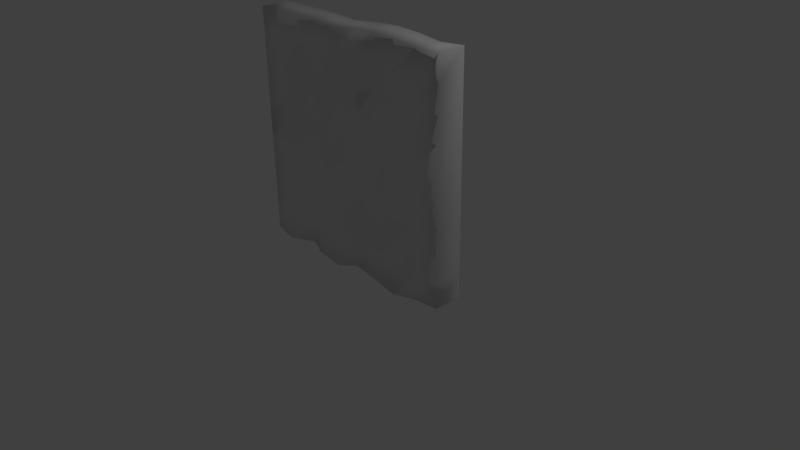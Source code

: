 # Source: WallThin1.blend  (saved by Blender 2.77.0; exported with 4.5.12 LTS)
import bpy
from mathutils import Matrix  # noqa: F401  (used for matrix-valued properties, if any)

bpy.ops.wm.read_factory_settings(use_empty=True)
scene = bpy.context.scene
scene.name = 'Scene'

# ---- collections
col_collection_1 = bpy.data.collections.new('Collection 1'); scene.collection.children.link(col_collection_1)

# ---- materials (node trees are filled in below, after node groups)
mat_material = bpy.data.materials.new('Material')
mat_material.alpha_threshold = 0.0
mat_material.use_transparent_shadow = False
mat_material.roughness = 0.5
mat_material.line_color = (0.0, 0.0, 0.0, 1.0)

# ---- material node trees

# ---- world
world_world = bpy.data.worlds.new('World'); scene.world = world_world
world_world.color = (0.05088, 0.05088, 0.05088)
world_world.use_sun_shadow = False
world_world.sun_shadow_jitter_overblur = 0.0
world_world.cycles.sampling_method = 'MANUAL'

# ---- cameras
cam_camera = bpy.data.cameras.new('Camera')
cam_camera.clip_end = 100.0
cam_camera.lens = 35.0
cam_camera.sensor_width = 32.0
cam_camera.sensor_height = 18.0
cam_camera.ortho_scale = 7.314
cam_camera.dof.focus_distance = 0.0
cam_camera.dof.aperture_fstop = 128.0

# ---- lights
light_lamp = bpy.data.lights.new('Lamp', 'POINT')
light_lamp.transmission_factor = 0.0
light_lamp.cutoff_distance = 30.0
light_lamp.energy = 100.0
light_lamp.shadow_buffer_clip_start = 1.001
light_lamp.shadow_soft_size = 0.1
light_lamp.shadow_maximum_resolution = 0.006
light_lamp.use_absolute_resolution = True

# ---- meshes
me_cube = bpy.data.meshes.new('Cube')
me_cube.from_pydata([(-1.5, -2.384e-07, 1.192e-07), (1.5, -1.192e-07, 1.192e-07), (-1.5, 2.384e-07, 3.0), (1.5, -1.311e-06, 3.0), (-1.226, -0.02965, -0.06221), (-0.821, 0.07328, -0.01783), (-0.552, -0.05491, -0.01504), (-0.1462, -0.08636, -0.04252), (0.13, -0.002385, 0.01903), (0.531, -0.03877, -0.01864), (0.8504, -0.06946, -0.05422), (1.168, -0.0311, -0.002), (-1.5, -1.854e-07, 0.3333), (-1.5, -4.695e-06, 0.6667), (-1.5, -7.947e-08, 1.0), (-1.5, -2.649e-08, 1.333), (-1.5, 2.649e-08, 1.667), (-1.5, 8.17e-05, 2.0), (-1.5, 1.325e-07, 2.333), (-1.5, 1.854e-07, 2.667), (1.5, -2.517e-07, 0.3333), (1.5, 0.0, 0.6667), (1.5, 0.0, 1.0), (1.5, 0.0, 1.333), (1.5, 0.0, 1.667), (1.5, -9.139e-07, 2.0), (1.5, -1.046e-06, 2.333), (1.5, -1.179e-06, 2.667), (-1.144, -0.01362, 3.013), (-0.8357, -0.000585, 3.007), (-0.4911, 0.01017, 2.988), (-0.1376, -0.05493, 2.994), (0.1714, 0.01923, 3.01), (0.5092, 0.009176, 3.029), (0.8527, 0.0007871, 3.012), (1.205, -0.04972, 2.993), (-1.236, -0.05068, 0.386), (-0.8966, -0.001299, 0.2861), (-0.5433, -0.02525, 0.3712), (-0.1125, -0.05397, 0.3198), (0.2223, 0.02587, 0.3595), (0.4994, 0.01055, 0.3306), (0.8458, 0.02046, 0.3313), (1.184, -0.0572, 0.2603), (-1.177, -0.007198, 0.6813), (-0.9201, -0.03667, 0.6997), (-0.5317, -0.0181, 0.7152), (-0.173, 0.03854, 0.7094), (0.1484, 0.08984, 0.6578), (0.5327, -0.06399, 0.6549), (0.8627, -0.003162, 0.6403), (1.172, -0.01951, 0.663), (-1.164, -0.009393, 1.0), (-0.8464, -0.01734, 1.03), (-0.568, 0.01403, 1.008), (-0.1717, 0.04427, 1.081), (0.1482, 0.05671, 1.008), (0.5195, -0.04856, 0.9447), (0.8982, -0.1217, 1.045), (1.172, -0.05224, 1.002), (-1.221, -0.02492, 1.352), (-0.8776, -0.03842, 1.394), (-0.4283, 0.01022, 1.318), (-0.1705, 0.07268, 1.348), (0.1956, 0.01185, 1.322), (0.5818, -0.09895, 1.358), (0.7448, -0.18, 1.336), (1.189, -0.07483, 1.292), (-1.179, 0.08093, 1.654), (-0.8417, 0.07656, 1.658), (-0.5437, 0.1222, 1.733), (-0.1425, 0.04635, 1.685), (0.231, -0.01318, 1.672), (0.4864, -0.06441, 1.634), (0.8576, -0.1244, 1.695), (1.178, -0.09544, 1.661), (-1.13, 0.02714, 1.95), (-0.8232, 0.112, 1.997), (-0.515, 0.1837, 1.967), (-0.2544, 0.1143, 2.024), (0.1294, 0.07375, 2.029), (0.4758, -0.07178, 1.954), (0.8258, -0.06969, 1.984), (1.159, -0.01258, 2.034), (-1.142, 0.006359, 2.318), (-0.8625, 0.1397, 2.266), (-0.5176, 0.1276, 2.329), (-0.1914, 0.1189, 2.401), (0.2022, -0.01343, 2.276), (0.4566, 0.06221, 2.394), (0.8328, -0.01668, 2.353), (1.161, 0.006696, 2.333), (-1.152, -0.06262, 2.637), (-0.8151, 0.01065, 2.68), (-0.4811, 0.02644, 2.738), (-0.1597, -0.04406, 2.719), (0.1423, -0.05261, 2.73), (0.4548, 0.06528, 2.653), (0.8057, -0.01218, 2.658), (1.209, 0.0532, 2.67), (-1.5, -0.3772, 0.002911), (1.5, -0.3772, 0.002911), (-1.5, -0.3772, 3.003), (1.5, -0.3772, 3.003), (-1.226, -0.4068, -0.0593), (-0.8205, -0.3039, -0.01492), (-0.5515, -0.4321, -0.01213), (-0.1457, -0.4635, -0.03961), (0.1305, -0.3796, 0.02194), (0.5315, -0.4159, -0.01573), (0.8509, -0.4466, -0.05131), (1.168, -0.4083, 0.0009103), (-1.5, -0.3772, 0.3362), (-1.5, -0.3772, 0.6696), (-1.5, -0.3772, 1.003), (-1.5, -0.3772, 1.336), (-1.5, -0.3772, 1.67), (-1.5, -0.3771, 2.003), (-1.5, -0.3772, 2.336), (-1.5, -0.3772, 2.67), (1.5, -0.3772, 0.3362), (1.5, -0.3772, 0.6696), (1.5, -0.3772, 1.003), (1.5, -0.3772, 1.336), (1.5, -0.3772, 1.67), (1.5, -0.3772, 2.003), (1.5, -0.3772, 2.336), (1.5, -0.3772, 2.67), (-1.143, -0.3908, 3.016), (-0.8352, -0.3778, 3.01), (-0.4906, -0.367, 2.991), (-0.1371, -0.4321, 2.997), (0.1719, -0.3579, 3.013), (0.5097, -0.368, 3.032), (0.8532, -0.3764, 3.015), (1.206, -0.4269, 2.996), (-1.236, -0.4279, 0.389), (-0.8961, -0.3785, 0.289), (-0.5428, -0.4024, 0.3741), (-0.1121, -0.4311, 0.3227), (0.2228, -0.3513, 0.3624), (0.4999, -0.3666, 0.3335), (0.8463, -0.3567, 0.3342), (1.184, -0.4344, 0.2632), (-1.176, -0.3844, 0.6843), (-0.9196, -0.4138, 0.7026), (-0.5312, -0.3953, 0.7181), (-0.1725, -0.3386, 0.7123), (0.1488, -0.2873, 0.6607), (0.5332, -0.4412, 0.6578), (0.8632, -0.3803, 0.6432), (1.173, -0.3967, 0.6659), (-1.164, -0.3866, 1.003), (-0.8459, -0.3945, 1.033), (-0.5675, -0.3631, 1.011), (-0.1712, -0.3329, 1.084), (0.1487, -0.3205, 1.011), (0.52, -0.4257, 0.9477), (0.8987, -0.4988, 1.048), (1.172, -0.4294, 1.005), (-1.221, -0.4021, 1.355), (-0.8771, -0.4156, 1.397), (-0.4278, -0.367, 1.321), (-0.17, -0.3045, 1.351), (0.1961, -0.3653, 1.325), (0.5822, -0.4761, 1.361), (0.7453, -0.5572, 1.339), (1.189, -0.452, 1.294), (-1.179, -0.2962, 1.657), (-0.8412, -0.3006, 1.661), (-0.5432, -0.255, 1.736), (-0.142, -0.3308, 1.688), (0.2315, -0.3904, 1.675), (0.4869, -0.4416, 1.637), (0.8581, -0.5016, 1.697), (1.178, -0.4726, 1.664), (-1.13, -0.35, 1.953), (-0.8227, -0.2651, 2.0), (-0.5145, -0.1935, 1.97), (-0.2539, -0.2628, 2.027), (0.1299, -0.3034, 2.032), (0.4763, -0.449, 1.957), (0.8263, -0.4469, 1.987), (1.159, -0.3898, 2.037), (-1.141, -0.3708, 2.321), (-0.862, -0.2375, 2.269), (-0.5171, -0.2496, 2.332), (-0.1909, -0.2582, 2.404), (0.2026, -0.3906, 2.279), (0.4571, -0.315, 2.397), (0.8333, -0.3939, 2.356), (1.162, -0.3705, 2.336), (-1.151, -0.4398, 2.64), (-0.8146, -0.3665, 2.683), (-0.4806, -0.3507, 2.741), (-0.1592, -0.4212, 2.722), (0.1428, -0.4298, 2.733), (0.4553, -0.3119, 2.655), (0.8062, -0.3894, 2.661), (1.21, -0.324, 2.673)], [], [(99, 35, 3, 27), (11, 43, 20, 1), (43, 51, 21, 20), (51, 59, 22, 21), (59, 67, 23, 22), (67, 75, 24, 23), (75, 83, 25, 24), (83, 91, 26, 25), (91, 99, 27, 26), (0, 12, 36, 4), (4, 36, 37, 5), (5, 37, 38, 6), (6, 38, 39, 7), (7, 39, 40, 8), (8, 40, 41, 9), (9, 41, 42, 10), (10, 42, 43, 11), (12, 13, 44, 36), (36, 44, 45, 37), (37, 45, 46, 38), (38, 46, 47, 39), (39, 47, 48, 40), (40, 48, 49, 41), (41, 49, 50, 42), (42, 50, 51, 43), (13, 14, 52, 44), (44, 52, 53, 45), (45, 53, 54, 46), (46, 54, 55, 47), (47, 55, 56, 48), (48, 56, 57, 49), (49, 57, 58, 50), (50, 58, 59, 51), (14, 15, 60, 52), (52, 60, 61, 53), (53, 61, 62, 54), (54, 62, 63, 55), (55, 63, 64, 56), (56, 64, 65, 57), (57, 65, 66, 58), (58, 66, 67, 59), (15, 16, 68, 60), (60, 68, 69, 61), (61, 69, 70, 62), (62, 70, 71, 63), (63, 71, 72, 64), (64, 72, 73, 65), (65, 73, 74, 66), (66, 74, 75, 67), (16, 17, 76, 68), (68, 76, 77, 69), (69, 77, 78, 70), (70, 78, 79, 71), (71, 79, 80, 72), (72, 80, 81, 73), (73, 81, 82, 74), (74, 82, 83, 75), (17, 18, 84, 76), (76, 84, 85, 77), (77, 85, 86, 78), (78, 86, 87, 79), (79, 87, 88, 80), (80, 88, 89, 81), (81, 89, 90, 82), (82, 90, 91, 83), (18, 19, 92, 84), (84, 92, 93, 85), (85, 93, 94, 86), (86, 94, 95, 87), (87, 95, 96, 88), (88, 96, 97, 89), (89, 97, 98, 90), (90, 98, 99, 91), (19, 2, 28, 92), (92, 28, 29, 93), (93, 29, 30, 94), (94, 30, 31, 95), (95, 31, 32, 96), (96, 32, 33, 97), (97, 33, 34, 98), (98, 34, 35, 99), (199, 127, 103, 135), (111, 101, 120, 143), (143, 120, 121, 151), (151, 121, 122, 159), (159, 122, 123, 167), (167, 123, 124, 175), (175, 124, 125, 183), (183, 125, 126, 191), (191, 126, 127, 199), (100, 104, 136, 112), (104, 105, 137, 136), (105, 106, 138, 137), (106, 107, 139, 138), (107, 108, 140, 139), (108, 109, 141, 140), (109, 110, 142, 141), (110, 111, 143, 142), (112, 136, 144, 113), (136, 137, 145, 144), (137, 138, 146, 145), (138, 139, 147, 146), (139, 140, 148, 147), (140, 141, 149, 148), (141, 142, 150, 149), (142, 143, 151, 150), (113, 144, 152, 114), (144, 145, 153, 152), (145, 146, 154, 153), (146, 147, 155, 154), (147, 148, 156, 155), (148, 149, 157, 156), (149, 150, 158, 157), (150, 151, 159, 158), (114, 152, 160, 115), (152, 153, 161, 160), (153, 154, 162, 161), (154, 155, 163, 162), (155, 156, 164, 163), (156, 157, 165, 164), (157, 158, 166, 165), (158, 159, 167, 166), (115, 160, 168, 116), (160, 161, 169, 168), (161, 162, 170, 169), (162, 163, 171, 170), (163, 164, 172, 171), (164, 165, 173, 172), (165, 166, 174, 173), (166, 167, 175, 174), (116, 168, 176, 117), (168, 169, 177, 176), (169, 170, 178, 177), (170, 171, 179, 178), (171, 172, 180, 179), (172, 173, 181, 180), (173, 174, 182, 181), (174, 175, 183, 182), (117, 176, 184, 118), (176, 177, 185, 184), (177, 178, 186, 185), (178, 179, 187, 186), (179, 180, 188, 187), (180, 181, 189, 188), (181, 182, 190, 189), (182, 183, 191, 190), (118, 184, 192, 119), (184, 185, 193, 192), (185, 186, 194, 193), (186, 187, 195, 194), (187, 188, 196, 195), (188, 189, 197, 196), (189, 190, 198, 197), (190, 191, 199, 198), (119, 192, 128, 102), (192, 193, 129, 128), (193, 194, 130, 129), (194, 195, 131, 130), (195, 196, 132, 131), (196, 197, 133, 132), (197, 198, 134, 133), (198, 199, 135, 134), (13, 113, 114, 14), (19, 119, 102, 2), (2, 102, 128, 28), (14, 114, 115, 15), (3, 103, 127, 27), (28, 128, 129, 29), (15, 115, 116, 16), (35, 135, 103, 3), (29, 129, 130, 30), (16, 116, 117, 17), (4, 104, 100, 0), (30, 130, 131, 31), (17, 117, 118, 18), (5, 105, 104, 4), (31, 131, 132, 32), (18, 118, 119, 19), (6, 106, 105, 5), (32, 132, 133, 33), (20, 120, 101, 1), (7, 107, 106, 6), (33, 133, 134, 34), (21, 121, 120, 20), (8, 108, 107, 7), (34, 134, 135, 35), (22, 122, 121, 21), (9, 109, 108, 8), (23, 123, 122, 22), (10, 110, 109, 9), (24, 124, 123, 23), (11, 111, 110, 10), (25, 125, 124, 24), (0, 100, 112, 12), (26, 126, 125, 25), (12, 112, 113, 13), (1, 101, 111, 11), (27, 127, 126, 26)])
me_cube.polygons.foreach_set('use_smooth', [True] * 198)
_k = set([(0, 4), (0, 12), (0, 100), (1, 11), (1, 20), (1, 101), (2, 19), (2, 28), (2, 102), (3, 27), (3, 35), (3, 103), (12, 13), (12, 36), (12, 112), (13, 14), (13, 44), (13, 113), (14, 15), (14, 52), (14, 114), (15, 16), (15, 60), (15, 115), (16, 17), (16, 68), (16, 116), (17, 18), (17, 76), (17, 117), (18, 19), (18, 84), (18, 118), (19, 92), (19, 119), (20, 21), (20, 43), (20, 120), (21, 22), (21, 51), (21, 121), (22, 23), (22, 59), (22, 122), (23, 24), (23, 67), (23, 123), (24, 25), (24, 75), (24, 124), (25, 26), (25, 83), (25, 125), (26, 27), (26, 91), (26, 126), (27, 99), (27, 127)])
me_cube.attributes.new('sharp_edge', 'BOOLEAN', 'EDGE').data.foreach_set('value', [ (min(e.vertices), max(e.vertices)) in _k for e in me_cube.edges])
_uv = me_cube.uv_layers.new(name='UVMap')
_uv.uv.foreach_set('vector', [0.4876, 0.9005, 0.5469, 0.9014, 0.5469, 0.9989, 0.488, 0.9962, 0.01263, 0.8912, 0.05916, 0.8944, 0.07278, 0.9987, 0.01386, 0.9999, 0.05916, 0.8944, 0.131, 0.8901, 0.1317, 0.9981, 0.07278, 0.9987, 0.131, 0.8901, 0.1917, 0.8896, 0.1908, 0.9986, 0.1317, 0.9981, 0.1917, 0.8896, 0.243, 0.8953, 0.2502, 0.9999, 0.1908, 0.9986, 0.243, 0.8953, 0.3078, 0.8902, 0.3095, 0.9994, 0.2502, 0.9999, 0.3078, 0.8902, 0.3749, 0.8852, 0.3689, 0.9972, 0.3095, 0.9994, 0.3749, 0.8852, 0.428, 0.8853, 0.4284, 0.9968, 0.3689, 0.9972, 0.428, 0.8853, 0.4876, 0.9005, 0.488, 0.9962, 0.4284, 0.9968, 0.01285, 7.419e-05, 0.07184, 0.003764, 0.07962, 0.09222, 7.419e-05, 0.08922, 7.419e-05, 0.08922, 0.07962, 0.09222, 0.05947, 0.2053, 0.002468, 0.2265, 0.002468, 0.2265, 0.05947, 0.2053, 0.07576, 0.3236, 0.006722, 0.3233, 0.006722, 0.3233, 0.07576, 0.3236, 0.0666, 0.4655, 0.002358, 0.4565, 0.002358, 0.4565, 0.0666, 0.4655, 0.07671, 0.578, 0.01532, 0.5499, 0.01532, 0.5499, 0.07671, 0.578, 0.07188, 0.6699, 0.009208, 0.682, 0.009208, 0.682, 0.07188, 0.6699, 0.07259, 0.7826, 0.002966, 0.787, 0.002966, 0.787, 0.07259, 0.7826, 0.05916, 0.8944, 0.01263, 0.8912, 0.07184, 0.003764, 0.1308, 0.007095, 0.1325, 0.1127, 0.07962, 0.09222, 0.07962, 0.09222, 0.1325, 0.1127, 0.1346, 0.198, 0.05947, 0.2053, 0.05947, 0.2053, 0.1346, 0.198, 0.1375, 0.3264, 0.07576, 0.3236, 0.07576, 0.3236, 0.1375, 0.3264, 0.1375, 0.4457, 0.0666, 0.4655, 0.0666, 0.4655, 0.1375, 0.4457, 0.1298, 0.5507, 0.07671, 0.578, 0.07671, 0.578, 0.1298, 0.5507, 0.1296, 0.681, 0.07188, 0.6699, 0.07188, 0.6699, 0.1296, 0.681, 0.1269, 0.7886, 0.07259, 0.7826, 0.07259, 0.7826, 0.1269, 0.7886, 0.131, 0.8901, 0.05916, 0.8944, 0.1308, 0.007095, 0.1899, 0.009014, 0.189, 0.1188, 0.1325, 0.1127, 0.1325, 0.1127, 0.189, 0.1188, 0.1936, 0.2231, 0.1346, 0.198, 0.1346, 0.198, 0.1936, 0.2231, 0.19, 0.3151, 0.1375, 0.3264, 0.1375, 0.3264, 0.19, 0.3151, 0.2036, 0.4454, 0.1375, 0.4457, 0.1375, 0.4457, 0.2036, 0.4454, 0.1905, 0.5498, 0.1298, 0.5507, 0.1298, 0.5507, 0.1905, 0.5498, 0.1806, 0.676, 0.1296, 0.681, 0.1296, 0.681, 0.1806, 0.676, 0.2008, 0.798, 0.1269, 0.7886, 0.1269, 0.7886, 0.2008, 0.798, 0.1917, 0.8896, 0.131, 0.8901, 0.1899, 0.009014, 0.249, 0.01085, 0.2514, 0.1021, 0.189, 0.1188, 0.189, 0.1188, 0.2514, 0.1021, 0.2573, 0.2132, 0.1936, 0.2231, 0.1936, 0.2231, 0.2573, 0.2132, 0.2454, 0.3596, 0.19, 0.3151, 0.19, 0.3151, 0.2454, 0.3596, 0.2507, 0.4458, 0.2036, 0.4454, 0.2036, 0.4454, 0.2507, 0.4458, 0.2464, 0.5661, 0.1905, 0.5498, 0.1905, 0.5498, 0.2464, 0.5661, 0.2535, 0.6969, 0.1806, 0.676, 0.1806, 0.676, 0.2535, 0.6969, 0.2516, 0.754, 0.2008, 0.798, 0.2008, 0.798, 0.2516, 0.754, 0.243, 0.8953, 0.1917, 0.8896, 0.249, 0.01085, 0.3079, 0.01294, 0.3064, 0.1189, 0.2514, 0.1021, 0.2514, 0.1021, 0.3064, 0.1189, 0.3072, 0.2262, 0.2573, 0.2132, 0.2573, 0.2132, 0.3072, 0.2262, 0.321, 0.323, 0.2454, 0.3596, 0.2454, 0.3596, 0.321, 0.323, 0.3104, 0.454, 0.2507, 0.4458, 0.2507, 0.4458, 0.3104, 0.454, 0.3086, 0.578, 0.2464, 0.5661, 0.2464, 0.5661, 0.3086, 0.578, 0.3019, 0.6632, 0.2535, 0.6969, 0.2535, 0.6969, 0.3019, 0.6632, 0.3129, 0.7865, 0.2516, 0.754, 0.2516, 0.754, 0.3129, 0.7865, 0.3078, 0.8902, 0.243, 0.8953, 0.3079, 0.01294, 0.3666, 0.01108, 0.3586, 0.1314, 0.3064, 0.1189, 0.3064, 0.1189, 0.3586, 0.1314, 0.3664, 0.2337, 0.3072, 0.2262, 0.3072, 0.2262, 0.3664, 0.2337, 0.3619, 0.3314, 0.321, 0.323, 0.321, 0.323, 0.3619, 0.3314, 0.3703, 0.4157, 0.3104, 0.454, 0.3104, 0.454, 0.3703, 0.4157, 0.3719, 0.5388, 0.3086, 0.578, 0.3086, 0.578, 0.3719, 0.5388, 0.359, 0.6606, 0.3019, 0.6632, 0.3019, 0.6632, 0.359, 0.6606, 0.3646, 0.7757, 0.3129, 0.7865, 0.3129, 0.7865, 0.3646, 0.7757, 0.3749, 0.8852, 0.3078, 0.8902, 0.3666, 0.01108, 0.4256, 0.01001, 0.4234, 0.127, 0.3586, 0.1314, 0.3586, 0.1314, 0.4234, 0.127, 0.4121, 0.2233, 0.3664, 0.2337, 0.3664, 0.2337, 0.4121, 0.2233, 0.4231, 0.3313, 0.3619, 0.3314, 0.3619, 0.3314, 0.4231, 0.3313, 0.4355, 0.4345, 0.3703, 0.4157, 0.3703, 0.4157, 0.4355, 0.4345, 0.4169, 0.5696, 0.3719, 0.5388, 0.3719, 0.5388, 0.4169, 0.5696, 0.4393, 0.6541, 0.359, 0.6606, 0.359, 0.6606, 0.4393, 0.6541, 0.4309, 0.7776, 0.3646, 0.7757, 0.3646, 0.7757, 0.4309, 0.7776, 0.428, 0.8853, 0.3749, 0.8852, 0.4256, 0.01001, 0.485, 0.008333, 0.4798, 0.1218, 0.4234, 0.127, 0.4234, 0.127, 0.4798, 0.1218, 0.4869, 0.2327, 0.4121, 0.2233, 0.4121, 0.2233, 0.4869, 0.2327, 0.4972, 0.3426, 0.4231, 0.3313, 0.4231, 0.3313, 0.4972, 0.3426, 0.4961, 0.4491, 0.4355, 0.4345, 0.4355, 0.4345, 0.4961, 0.4491, 0.4966, 0.5455, 0.4169, 0.5696, 0.4169, 0.5696, 0.4966, 0.5455, 0.4839, 0.6523, 0.4393, 0.6541, 0.4393, 0.6541, 0.4839, 0.6523, 0.485, 0.7686, 0.4309, 0.7776, 0.4309, 0.7776, 0.485, 0.7686, 0.4876, 0.9005, 0.428, 0.8853, 0.485, 0.008333, 0.5437, 0.008869, 0.5458, 0.1249, 0.4798, 0.1218, 0.4798, 0.1218, 0.5458, 0.1249, 0.5449, 0.2253, 0.4869, 0.2327, 0.4869, 0.2327, 0.5449, 0.2253, 0.5419, 0.3383, 0.4972, 0.3426, 0.4972, 0.3426, 0.5419, 0.3383, 0.5443, 0.4569, 0.4961, 0.4491, 0.4961, 0.4491, 0.5443, 0.4569, 0.547, 0.561, 0.4966, 0.5455, 0.4966, 0.5455, 0.547, 0.561, 0.5506, 0.6713, 0.4839, 0.6523, 0.4839, 0.6523, 0.5506, 0.6713, 0.5479, 0.7839, 0.485, 0.7686, 0.485, 0.7686, 0.5479, 0.7839, 0.5469, 0.9014, 0.4876, 0.9005, 0.4876, 0.9005, 0.488, 0.9962, 0.5469, 0.9989, 0.5469, 0.9014, 0.01263, 0.8912, 0.01386, 0.9999, 0.07278, 0.9987, 0.05916, 0.8944, 0.05916, 0.8944, 0.07278, 0.9987, 0.1317, 0.9981, 0.131, 0.8901, 0.131, 0.8901, 0.1317, 0.9981, 0.1908, 0.9986, 0.1917, 0.8896, 0.1917, 0.8896, 0.1908, 0.9986, 0.2502, 0.9999, 0.243, 0.8953, 0.243, 0.8953, 0.2502, 0.9999, 0.3095, 0.9994, 0.3078, 0.8902, 0.3078, 0.8902, 0.3095, 0.9994, 0.3689, 0.9972, 0.3749, 0.8852, 0.3749, 0.8852, 0.3689, 0.9972, 0.4284, 0.9968, 0.428, 0.8853, 0.428, 0.8853, 0.4284, 0.9968, 0.488, 0.9962, 0.4876, 0.9005, 0.01285, 7.419e-05, 7.419e-05, 0.08922, 0.07962, 0.09222, 0.07184, 0.003764, 7.419e-05, 0.08922, 0.002468, 0.2265, 0.05947, 0.2053, 0.07962, 0.09222, 0.002468, 0.2265, 0.006722, 0.3233, 0.07576, 0.3236, 0.05947, 0.2053, 0.006722, 0.3233, 0.002358, 0.4565, 0.0666, 0.4655, 0.07576, 0.3236, 0.002358, 0.4565, 0.01532, 0.5499, 0.07671, 0.578, 0.0666, 0.4655, 0.01532, 0.5499, 0.009208, 0.682, 0.07188, 0.6699, 0.07671, 0.578, 0.009208, 0.682, 0.002966, 0.787, 0.07259, 0.7826, 0.07188, 0.6699, 0.002966, 0.787, 0.01263, 0.8912, 0.05916, 0.8944, 0.07259, 0.7826, 0.07184, 0.003764, 0.07962, 0.09222, 0.1325, 0.1127, 0.1308, 0.007095, 0.07962, 0.09222, 0.05947, 0.2053, 0.1346, 0.198, 0.1325, 0.1127, 0.05947, 0.2053, 0.07576, 0.3236, 0.1375, 0.3264, 0.1346, 0.198, 0.07576, 0.3236, 0.0666, 0.4655, 0.1375, 0.4457, 0.1375, 0.3264, 0.0666, 0.4655, 0.07671, 0.578, 0.1298, 0.5507, 0.1375, 0.4457, 0.07671, 0.578, 0.07188, 0.6699, 0.1296, 0.681, 0.1298, 0.5507, 0.07188, 0.6699, 0.07259, 0.7826, 0.1269, 0.7886, 0.1296, 0.681, 0.07259, 0.7826, 0.05916, 0.8944, 0.131, 0.8901, 0.1269, 0.7886, 0.1308, 0.007095, 0.1325, 0.1127, 0.189, 0.1188, 0.1899, 0.009014, 0.1325, 0.1127, 0.1346, 0.198, 0.1936, 0.2231, 0.189, 0.1188, 0.1346, 0.198, 0.1375, 0.3264, 0.19, 0.3151, 0.1936, 0.2231, 0.1375, 0.3264, 0.1375, 0.4457, 0.2036, 0.4454, 0.19, 0.3151, 0.1375, 0.4457, 0.1298, 0.5507, 0.1905, 0.5498, 0.2036, 0.4454, 0.1298, 0.5507, 0.1296, 0.681, 0.1806, 0.676, 0.1905, 0.5498, 0.1296, 0.681, 0.1269, 0.7886, 0.2008, 0.798, 0.1806, 0.676, 0.1269, 0.7886, 0.131, 0.8901, 0.1917, 0.8896, 0.2008, 0.798, 0.1899, 0.009014, 0.189, 0.1188, 0.2514, 0.1021, 0.249, 0.01085, 0.189, 0.1188, 0.1936, 0.2231, 0.2573, 0.2132, 0.2514, 0.1021, 0.1936, 0.2231, 0.19, 0.3151, 0.2454, 0.3596, 0.2573, 0.2132, 0.19, 0.3151, 0.2036, 0.4454, 0.2507, 0.4458, 0.2454, 0.3596, 0.2036, 0.4454, 0.1905, 0.5498, 0.2464, 0.5661, 0.2507, 0.4458, 0.1905, 0.5498, 0.1806, 0.676, 0.2535, 0.6969, 0.2464, 0.5661, 0.1806, 0.676, 0.2008, 0.798, 0.2516, 0.754, 0.2535, 0.6969, 0.2008, 0.798, 0.1917, 0.8896, 0.243, 0.8953, 0.2516, 0.754, 0.249, 0.01085, 0.2514, 0.1021, 0.3064, 0.1189, 0.3079, 0.01294, 0.2514, 0.1021, 0.2573, 0.2132, 0.3072, 0.2262, 0.3064, 0.1189, 0.2573, 0.2132, 0.2454, 0.3596, 0.321, 0.323, 0.3072, 0.2262, 0.2454, 0.3596, 0.2507, 0.4458, 0.3104, 0.454, 0.321, 0.323, 0.2507, 0.4458, 0.2464, 0.5661, 0.3086, 0.578, 0.3104, 0.454, 0.2464, 0.5661, 0.2535, 0.6969, 0.3019, 0.6632, 0.3086, 0.578, 0.2535, 0.6969, 0.2516, 0.754, 0.3129, 0.7865, 0.3019, 0.6632, 0.2516, 0.754, 0.243, 0.8953, 0.3078, 0.8902, 0.3129, 0.7865, 0.3079, 0.01294, 0.3064, 0.1189, 0.3586, 0.1314, 0.3666, 0.01108, 0.3064, 0.1189, 0.3072, 0.2262, 0.3664, 0.2337, 0.3586, 0.1314, 0.3072, 0.2262, 0.321, 0.323, 0.3619, 0.3314, 0.3664, 0.2337, 0.321, 0.323, 0.3104, 0.454, 0.3703, 0.4157, 0.3619, 0.3314, 0.3104, 0.454, 0.3086, 0.578, 0.3719, 0.5388, 0.3703, 0.4157, 0.3086, 0.578, 0.3019, 0.6632, 0.359, 0.6606, 0.3719, 0.5388, 0.3019, 0.6632, 0.3129, 0.7865, 0.3646, 0.7757, 0.359, 0.6606, 0.3129, 0.7865, 0.3078, 0.8902, 0.3749, 0.8852, 0.3646, 0.7757, 0.3666, 0.01108, 0.3586, 0.1314, 0.4234, 0.127, 0.4256, 0.01001, 0.3586, 0.1314, 0.3664, 0.2337, 0.4121, 0.2233, 0.4234, 0.127, 0.3664, 0.2337, 0.3619, 0.3314, 0.4231, 0.3313, 0.4121, 0.2233, 0.3619, 0.3314, 0.3703, 0.4157, 0.4355, 0.4345, 0.4231, 0.3313, 0.3703, 0.4157, 0.3719, 0.5388, 0.4169, 0.5696, 0.4355, 0.4345, 0.3719, 0.5388, 0.359, 0.6606, 0.4393, 0.6541, 0.4169, 0.5696, 0.359, 0.6606, 0.3646, 0.7757, 0.4309, 0.7776, 0.4393, 0.6541, 0.3646, 0.7757, 0.3749, 0.8852, 0.428, 0.8853, 0.4309, 0.7776, 0.4256, 0.01001, 0.4234, 0.127, 0.4798, 0.1218, 0.485, 0.008333, 0.4234, 0.127, 0.4121, 0.2233, 0.4869, 0.2327, 0.4798, 0.1218, 0.4121, 0.2233, 0.4231, 0.3313, 0.4972, 0.3426, 0.4869, 0.2327, 0.4231, 0.3313, 0.4355, 0.4345, 0.4961, 0.4491, 0.4972, 0.3426, 0.4355, 0.4345, 0.4169, 0.5696, 0.4966, 0.5455, 0.4961, 0.4491, 0.4169, 0.5696, 0.4393, 0.6541, 0.4839, 0.6523, 0.4966, 0.5455, 0.4393, 0.6541, 0.4309, 0.7776, 0.485, 0.7686, 0.4839, 0.6523, 0.4309, 0.7776, 0.428, 0.8853, 0.4876, 0.9005, 0.485, 0.7686, 0.485, 0.008333, 0.4798, 0.1218, 0.5458, 0.1249, 0.5437, 0.008869, 0.4798, 0.1218, 0.4869, 0.2327, 0.5449, 0.2253, 0.5458, 0.1249, 0.4869, 0.2327, 0.4972, 0.3426, 0.5419, 0.3383, 0.5449, 0.2253, 0.4972, 0.3426, 0.4961, 0.4491, 0.5443, 0.4569, 0.5419, 0.3383, 0.4961, 0.4491, 0.4966, 0.5455, 0.547, 0.561, 0.5443, 0.4569, 0.4966, 0.5455, 0.4839, 0.6523, 0.5506, 0.6713, 0.547, 0.561, 0.4839, 0.6523, 0.485, 0.7686, 0.5479, 0.7839, 0.5506, 0.6713, 0.485, 0.7686, 0.4876, 0.9005, 0.5469, 0.9014, 0.5479, 0.7839, 0.1308, 0.007095, 0.1308, 0.007095, 0.1899, 0.009014, 0.1899, 0.009014, 0.485, 0.008333, 0.485, 0.008333, 0.5437, 0.008869, 0.5437, 0.008869, 0.5437, 0.008869, 0.5437, 0.008869, 0.5458, 0.1249, 0.5458, 0.1249, 0.1899, 0.009014, 0.1899, 0.009014, 0.249, 0.01085, 0.249, 0.01085, 0.5469, 0.9989, 0.5469, 0.9989, 0.488, 0.9962, 0.488, 0.9962, 0.5458, 0.1249, 0.5458, 0.1249, 0.5449, 0.2253, 0.5449, 0.2253, 0.249, 0.01085, 0.249, 0.01085, 0.3079, 0.01294, 0.3079, 0.01294, 0.5469, 0.9014, 0.5469, 0.9014, 0.5469, 0.9989, 0.5469, 0.9989, 0.5449, 0.2253, 0.5449, 0.2253, 0.5419, 0.3383, 0.5419, 0.3383, 0.3079, 0.01294, 0.3079, 0.01294, 0.3666, 0.01108, 0.3666, 0.01108, 7.419e-05, 0.08922, 7.419e-05, 0.08922, 0.01285, 7.419e-05, 0.01285, 7.419e-05, 0.5419, 0.3383, 0.5419, 0.3383, 0.5443, 0.4569, 0.5443, 0.4569, 0.3666, 0.01108, 0.3666, 0.01108, 0.4256, 0.01001, 0.4256, 0.01001, 0.002468, 0.2265, 0.002468, 0.2265, 7.419e-05, 0.08922, 7.419e-05, 0.08922, 0.5443, 0.4569, 0.5443, 0.4569, 0.547, 0.561, 0.547, 0.561, 0.4256, 0.01001, 0.4256, 0.01001, 0.485, 0.008333, 0.485, 0.008333, 0.006722, 0.3233, 0.006722, 0.3233, 0.002468, 0.2265, 0.002468, 0.2265, 0.547, 0.561, 0.547, 0.561, 0.5506, 0.6713, 0.5506, 0.6713, 0.07278, 0.9987, 0.07278, 0.9987, 0.01386, 0.9999, 0.01386, 0.9999, 0.002358, 0.4565, 0.002358, 0.4565, 0.006722, 0.3233, 0.006722, 0.3233, 0.5506, 0.6713, 0.5506, 0.6713, 0.5479, 0.7839, 0.5479, 0.7839, 0.1317, 0.9981, 0.1317, 0.9981, 0.07278, 0.9987, 0.07278, 0.9987, 0.01532, 0.5499, 0.01532, 0.5499, 0.002358, 0.4565, 0.002358, 0.4565, 0.5479, 0.7839, 0.5479, 0.7839, 0.5469, 0.9014, 0.5469, 0.9014, 0.1908, 0.9986, 0.1908, 0.9986, 0.1317, 0.9981, 0.1317, 0.9981, 0.009208, 0.682, 0.009208, 0.682, 0.01532, 0.5499, 0.01532, 0.5499, 0.2502, 0.9999, 0.2502, 0.9999, 0.1908, 0.9986, 0.1908, 0.9986, 0.002966, 0.787, 0.002966, 0.787, 0.009208, 0.682, 0.009208, 0.682, 0.3095, 0.9994, 0.3095, 0.9994, 0.2502, 0.9999, 0.2502, 0.9999, 0.01263, 0.8912, 0.01263, 0.8912, 0.002966, 0.787, 0.002966, 0.787, 0.3689, 0.9972, 0.3689, 0.9972, 0.3095, 0.9994, 0.3095, 0.9994, 0.01285, 7.419e-05, 0.01285, 7.419e-05, 0.07184, 0.003764, 0.07184, 0.003764, 0.4284, 0.9968, 0.4284, 0.9968, 0.3689, 0.9972, 0.3689, 0.9972, 0.07184, 0.003764, 0.07184, 0.003764, 0.1308, 0.007095, 0.1308, 0.007095, 0.01386, 0.9999, 0.01386, 0.9999, 0.01263, 0.8912, 0.01263, 0.8912, 0.488, 0.9962, 0.488, 0.9962, 0.4284, 0.9968, 0.4284, 0.9968])
me_cube.materials.append(mat_material)
me_cube.use_remesh_preserve_volume = False
me_cube.use_remesh_preserve_attributes = False
me_cube.use_mirror_vertex_groups = False
me_cube.update()

# ---- objects
ob_cube = bpy.data.objects.new('Cube', me_cube)
ob_lamp = bpy.data.objects.new('Lamp', light_lamp)
ob_camera = bpy.data.objects.new('Camera', cam_camera)

# ---- transforms, parenting, visibility, modifiers, constraints
ob_cube.location = (0.0, 0.0, 0.0)
ob_cube.lock_rotations_4d = False
ob_cube.empty_display_type = 'ARROWS'
ob_cube.lineart.crease_threshold = 0.0
ob_lamp.location = (4.076, 1.005, 5.904)
ob_lamp.rotation_euler = (0.6503, 0.05522, 1.866)
ob_lamp.lock_rotations_4d = False
ob_lamp.empty_display_type = 'ARROWS'
ob_lamp.color = (0.0, 0.0, 0.0, 0.0)
ob_lamp.lineart.crease_threshold = 0.0
ob_camera.location = (7.481, -6.508, 5.344)
ob_camera.rotation_euler = (1.109, 0.01082, 0.8149)
ob_camera.lock_rotations_4d = False
ob_camera.empty_display_type = 'ARROWS'
ob_camera.color = (0.0, 0.0, 0.0, 0.0)
ob_camera.display_type = 'WIRE'
ob_camera.lineart.crease_threshold = 0.0

# ---- collection membership
col_collection_1.objects.link(ob_cube)
col_collection_1.objects.link(ob_lamp)
col_collection_1.objects.link(ob_camera)

# ---- scene / render settings (as saved in the file)
scene.camera = ob_camera
scene.frame_start = 1; scene.frame_end = 250; scene.frame_set(1)
scene.render.engine = 'BLENDER_EEVEE_NEXT'
scene.render.resolution_percentage = 50
scene.render.dither_intensity = 0.0
scene.cycles.use_denoising = False
scene.cycles.samples = 128
scene.cycles.sampling_pattern = 'TABULATED_SOBOL'
scene.cycles.light_sampling_threshold = 0.0
scene.cycles.use_adaptive_sampling = False
scene.cycles.use_light_tree = False
scene.cycles.blur_glossy = 0.0
scene.cycles.sample_clamp_indirect = 0.0
scene.view_settings.view_transform = 'Standard'
bpy.context.view_layer.update()
